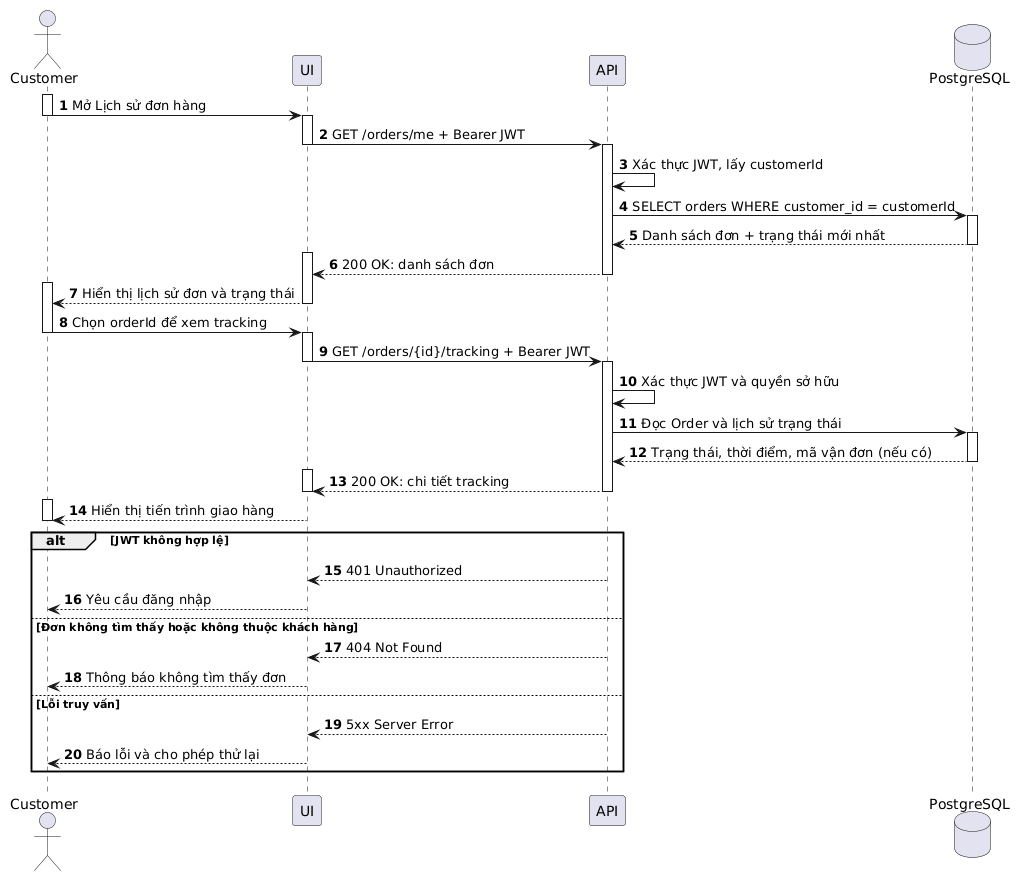

The diagram above was rendered by PlantUML. Its source (embedded in the PNG):
@startuml
autonumber
actor Customer
participant "UI" as UI
participant "API" as API
database PostgreSQL as DB
activate Customer
Customer -> UI: Mở Lịch sử đơn hàng
deactivate Customer
activate UI
UI -> API: GET /orders/me + Bearer JWT
deactivate UI
activate API
API -> API: Xác thực JWT, lấy customerId
API -> DB: SELECT orders WHERE customer_id = customerId
activate DB
DB --> API: Danh sách đơn + trạng thái mới nhất
deactivate DB
activate UI
API --> UI: 200 OK: danh sách đơn
 deactivate API
activate Customer
UI --> Customer: Hiển thị lịch sử đơn và trạng thái
deactivate UI
Customer -> UI: Chọn orderId để xem tracking
deactivate Customer
activate UI
UI -> API: GET /orders/{id}/tracking + Bearer JWT
deactivate UI
activate API
API -> API: Xác thực JWT và quyền sở hữu
API -> DB: Đọc Order và lịch sử trạng thái
activate DB
DB --> API: Trạng thái, thời điểm, mã vận đơn (nếu có)
deactivate DB
activate UI
API --> UI: 200 OK: chi tiết tracking
deactivate UI
deactivate API
activate Customer
UI --> Customer: Hiển thị tiến trình giao hàng
deactivate Customer
alt JWT không hợp lệ
  API --> UI: 401 Unauthorized
  UI --> Customer: Yêu cầu đăng nhập
else Đơn không tìm thấy hoặc không thuộc khách hàng
  API --> UI: 404 Not Found
  UI --> Customer: Thông báo không tìm thấy đơn
else Lỗi truy vấn
  API --> UI: 5xx Server Error
  UI --> Customer: Báo lỗi và cho phép thử lại
end
@enduml